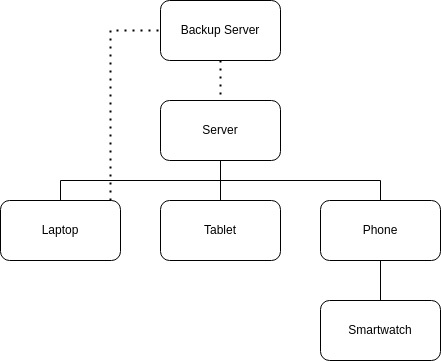

The diagram above was exported from draw.io. Its source (the exported page's mxGraphModel, read from the mxfile embedded in the PNG):
<mxGraphModel dx="781" dy="757" grid="1" gridSize="10" guides="1" tooltips="1" connect="1" arrows="1" fold="1" page="1" pageScale="1" pageWidth="827" pageHeight="1169" math="0" shadow="0">
  <root>
    <mxCell id="0" />
    <mxCell id="1" parent="0" />
    <mxCell id="2" value="Server" style="rounded=1;whiteSpace=wrap;html=1;" parent="1" vertex="1">
      <mxGeometry x="320" y="240" width="120" height="60" as="geometry" />
    </mxCell>
    <mxCell id="3" value="Laptop" style="rounded=1;whiteSpace=wrap;html=1;" parent="1" vertex="1">
      <mxGeometry x="160" y="340" width="120" height="60" as="geometry" />
    </mxCell>
    <mxCell id="4" value="Phone" style="rounded=1;whiteSpace=wrap;html=1;" parent="1" vertex="1">
      <mxGeometry x="480" y="340" width="120" height="60" as="geometry" />
    </mxCell>
    <mxCell id="5" value="" style="endArrow=none;html=1;rounded=0;edgeStyle=elbowEdgeStyle;elbow=vertical;" parent="1" source="3" target="2" edge="1">
      <mxGeometry width="50" height="50" relative="1" as="geometry">
        <mxPoint x="370" y="460" as="sourcePoint" />
        <mxPoint x="420" y="410" as="targetPoint" />
      </mxGeometry>
    </mxCell>
    <mxCell id="6" value="" style="endArrow=none;html=1;rounded=0;edgeStyle=elbowEdgeStyle;elbow=vertical;" parent="1" source="2" target="4" edge="1">
      <mxGeometry width="50" height="50" relative="1" as="geometry">
        <mxPoint x="340" y="550" as="sourcePoint" />
        <mxPoint x="390" y="500" as="targetPoint" />
      </mxGeometry>
    </mxCell>
    <mxCell id="7" value="Smartwatch" style="rounded=1;whiteSpace=wrap;html=1;" parent="1" vertex="1">
      <mxGeometry x="480" y="440" width="120" height="60" as="geometry" />
    </mxCell>
    <mxCell id="8" value="" style="endArrow=none;html=1;rounded=0;" parent="1" source="7" target="4" edge="1">
      <mxGeometry width="50" height="50" relative="1" as="geometry">
        <mxPoint x="280" y="700" as="sourcePoint" />
        <mxPoint x="330" y="650" as="targetPoint" />
      </mxGeometry>
    </mxCell>
    <mxCell id="14" value="Tablet" style="rounded=1;whiteSpace=wrap;html=1;" parent="1" vertex="1">
      <mxGeometry x="320" y="340" width="120" height="60" as="geometry" />
    </mxCell>
    <mxCell id="15" value="" style="endArrow=none;html=1;rounded=0;edgeStyle=elbowEdgeStyle;elbow=vertical;" parent="1" source="2" target="14" edge="1">
      <mxGeometry width="50" height="50" relative="1" as="geometry">
        <mxPoint x="470" y="550" as="sourcePoint" />
        <mxPoint x="520" y="500" as="targetPoint" />
      </mxGeometry>
    </mxCell>
    <mxCell id="18" value="Backup Server" style="rounded=1;whiteSpace=wrap;html=1;" parent="1" vertex="1">
      <mxGeometry x="320" y="140" width="120" height="60" as="geometry" />
    </mxCell>
    <mxCell id="21" value="" style="endArrow=none;dashed=1;html=1;dashPattern=1 3;strokeWidth=2;rounded=0;edgeStyle=elbowEdgeStyle;" parent="1" source="3" target="18" edge="1">
      <mxGeometry width="50" height="50" relative="1" as="geometry">
        <mxPoint x="240" y="590" as="sourcePoint" />
        <mxPoint x="290" y="540" as="targetPoint" />
        <Array as="points">
          <mxPoint x="270" y="260" />
        </Array>
      </mxGeometry>
    </mxCell>
    <mxCell id="22" value="" style="endArrow=none;dashed=1;html=1;dashPattern=1 3;strokeWidth=2;rounded=0;" parent="1" source="18" target="2" edge="1">
      <mxGeometry width="50" height="50" relative="1" as="geometry">
        <mxPoint x="300" y="550" as="sourcePoint" />
        <mxPoint x="350" y="500" as="targetPoint" />
      </mxGeometry>
    </mxCell>
  </root>
</mxGraphModel>